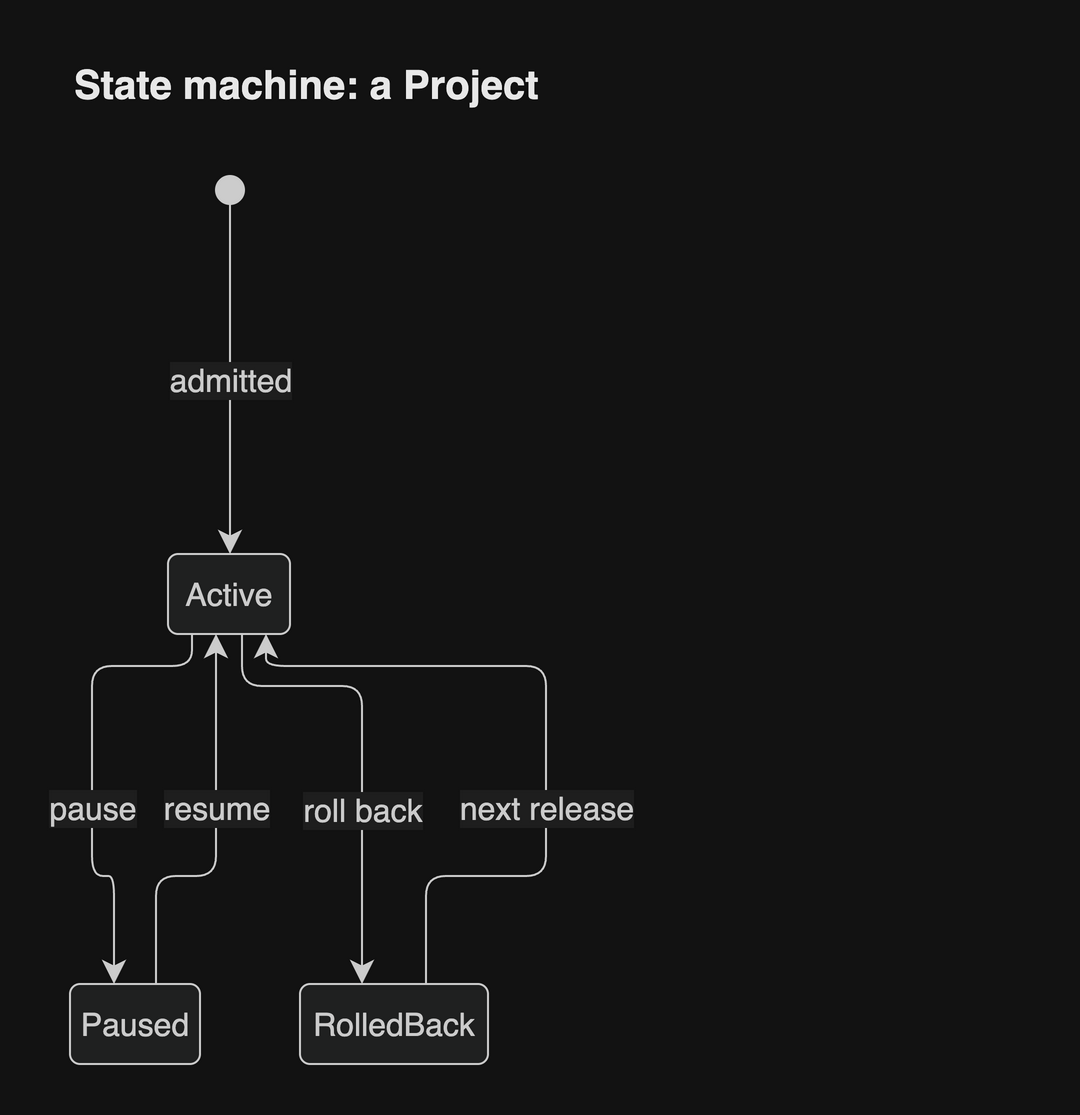

The diagram above was exported from draw.io. Its source (the exported page's mxGraphModel, read from the mxfile embedded in the PNG):
<mxGraphModel grid="0" gridSize="10" guides="1" tooltips="1" connect="1" arrows="1" fold="0" page="0" pageScale="1" pageWidth="827" pageHeight="1169" math="0" shadow="0">
  <root>
    <mxCell id="0" />
    <mxCell id="1" parent="0" />
    <UserObject label="" mermaidId="n:root_start" mermaidBaseStyle="ellipse;html=1;fillColor=light-dark(#333333,#cccccc);strokeColor=light-dark(#333333,#cccccc);fontColor=light-dark(#333333,#cccccc);fontSize=16;fontFamily=Helvetica;" mermaidBaseValue="" id="2">
      <mxCell parent="1" style="ellipse;html=1;fillColor=light-dark(#333333,#cccccc);strokeColor=light-dark(#333333,#cccccc);fontColor=light-dark(#333333,#cccccc);fontSize=16;fontFamily=Helvetica;" vertex="1">
        <mxGeometry height="14" width="14" x="98" y="12" as="geometry" />
      </mxCell>
    </UserObject>
    <UserObject label="Active" mermaidId="n:Active" mermaidBaseStyle="rounded=1;absoluteArcSize=1;arcSize=10;html=1;whiteSpace=wrap;strokeWidth=1;fillColor=light-dark(#ECECFF,#1f2020);strokeColor=light-dark(#9370DB,#cccccc);fontColor=light-dark(#333333,#cccccc);fontSize=16;fontFamily=Helvetica;" mermaidBaseValue="Active" id="3">
      <mxCell parent="1" style="rounded=1;absoluteArcSize=1;arcSize=10;html=1;whiteSpace=wrap;strokeWidth=1;fillColor=light-dark(#ECECFF,#1f2020);strokeColor=light-dark(#9370DB,#cccccc);fontColor=light-dark(#333333,#cccccc);fontSize=16;fontFamily=Helvetica;" vertex="1">
        <mxGeometry height="40" width="61" x="74" y="201" as="geometry" />
      </mxCell>
    </UserObject>
    <UserObject label="Paused" mermaidId="n:Paused" mermaidBaseStyle="rounded=1;absoluteArcSize=1;arcSize=10;html=1;whiteSpace=wrap;strokeWidth=1;fillColor=light-dark(#ECECFF,#1f2020);strokeColor=light-dark(#9370DB,#cccccc);fontColor=light-dark(#333333,#cccccc);fontSize=16;fontFamily=Helvetica;" mermaidBaseValue="Paused" id="4">
      <mxCell parent="1" style="rounded=1;absoluteArcSize=1;arcSize=10;html=1;whiteSpace=wrap;strokeWidth=1;fillColor=light-dark(#ECECFF,#1f2020);strokeColor=light-dark(#9370DB,#cccccc);fontColor=light-dark(#333333,#cccccc);fontSize=16;fontFamily=Helvetica;" vertex="1">
        <mxGeometry height="40" width="65" x="25" y="416" as="geometry" />
      </mxCell>
    </UserObject>
    <UserObject label="RolledBack" mermaidId="n:RolledBack" mermaidBaseStyle="rounded=1;absoluteArcSize=1;arcSize=10;html=1;whiteSpace=wrap;strokeWidth=1;fillColor=light-dark(#ECECFF,#1f2020);strokeColor=light-dark(#9370DB,#cccccc);fontColor=light-dark(#333333,#cccccc);fontSize=16;fontFamily=Helvetica;" mermaidBaseValue="RolledBack" id="5">
      <mxCell parent="1" style="rounded=1;absoluteArcSize=1;arcSize=10;html=1;whiteSpace=wrap;strokeWidth=1;fillColor=light-dark(#ECECFF,#1f2020);strokeColor=light-dark(#9370DB,#cccccc);fontColor=light-dark(#333333,#cccccc);fontSize=16;fontFamily=Helvetica;" vertex="1">
        <mxGeometry height="40" width="94" x="140" y="416" as="geometry" />
      </mxCell>
    </UserObject>
    <UserObject label="admitted" mermaidId="e:root_start-&gt;Active#0" mermaidBaseStyle="curved=1;startArrow=none;endArrow=classic;endSize=9;fillColor=none;strokeColor=light-dark(#333333,#cccccc);html=1;fontSize=16;fontColor=light-dark(#333333,#cccccc);exitX=0.5;exitY=1;entryX=0.5;entryY=0;fontFamily=Helvetica;labelBackgroundColor=light-dark(#ffffff,#1e1e1e);" mermaidBaseValue="admitted" id="6">
      <mxCell edge="1" parent="1" source="2" style="curved=0;startArrow=none;endArrow=classic;endSize=9;fillColor=none;strokeColor=light-dark(#333333,#cccccc);html=1;fontSize=16;fontColor=light-dark(#333333,#cccccc);rounded=1;exitX=0.5;exitY=1;entryX=0.5082;entryY=0;edgeStyle=orthogonalEdgeStyle;fontFamily=Helvetica;labelBackgroundColor=light-dark(#ffffff,#1e1e1e);" target="3">
        <mxGeometry relative="1" as="geometry">
          <mxPoint as="offset" />
          <Array as="points">
            <mxPoint x="105" y="113.5" />
          </Array>
        </mxGeometry>
      </mxCell>
    </UserObject>
    <UserObject label="pause" mermaidId="e:Active-&gt;Paused#0" mermaidBaseStyle="curved=1;startArrow=none;endArrow=classic;endSize=9;fillColor=none;strokeColor=light-dark(#333333,#cccccc);html=1;fontSize=16;fontColor=light-dark(#333333,#cccccc);exitX=0.7131147540983607;exitY=1;entryX=0.7;entryY=0;curved=1;exitX=0.71;exitY=1;entryX=0.7;entryY=0;fontFamily=Helvetica;labelBackgroundColor=light-dark(#ffffff,#1e1e1e);" mermaidBaseValue="pause" id="7">
      <mxCell edge="1" parent="1" source="3" style="curved=0;startArrow=none;endArrow=classic;endSize=9;fillColor=none;strokeColor=light-dark(#333333,#cccccc);html=1;fontSize=16;fontColor=light-dark(#333333,#cccccc);rounded=1;exitX=0.1967;exitY=1;entryX=0.3385;entryY=0;edgeStyle=orthogonalEdgeStyle;fontFamily=Helvetica;labelBackgroundColor=light-dark(#ffffff,#1e1e1e);" target="4">
        <mxGeometry relative="1" as="geometry">
          <mxPoint y="19.5" as="offset" />
          <Array as="points">
            <mxPoint x="86" y="257" />
            <mxPoint x="36" y="257" />
            <mxPoint x="36" y="362" />
            <mxPoint x="47" y="362" />
          </Array>
        </mxGeometry>
      </mxCell>
    </UserObject>
    <UserObject label="resume" mermaidId="e:Paused-&gt;Active#0" mermaidBaseStyle="curved=1;startArrow=none;endArrow=classic;endSize=9;fillColor=none;strokeColor=light-dark(#333333,#cccccc);html=1;fontSize=16;fontColor=light-dark(#333333,#cccccc);exitX=0.3;exitY=0;entryX=0.28688524590163933;entryY=1;curved=1;exitX=0.3;exitY=0;entryX=0.29;entryY=1;fontFamily=Helvetica;labelBackgroundColor=light-dark(#ffffff,#1e1e1e);" mermaidBaseValue="resume" id="8">
      <mxCell edge="1" parent="1" source="4" style="curved=0;startArrow=none;endArrow=classic;endSize=9;fillColor=none;strokeColor=light-dark(#333333,#cccccc);html=1;fontSize=16;fontColor=light-dark(#333333,#cccccc);rounded=1;exitX=0.6615;exitY=0;entryX=0.3934;entryY=1;edgeStyle=orthogonalEdgeStyle;fontFamily=Helvetica;labelBackgroundColor=light-dark(#ffffff,#1e1e1e);" target="3">
        <mxGeometry relative="1" as="geometry">
          <mxPoint y="-15" as="offset" />
          <Array as="points">
            <mxPoint x="68" y="362" />
            <mxPoint x="98" y="362" />
          </Array>
        </mxGeometry>
      </mxCell>
    </UserObject>
    <UserObject label="roll back" mermaidId="e:Active-&gt;RolledBack#0" mermaidBaseStyle="curved=1;startArrow=none;endArrow=classic;endSize=9;fillColor=none;strokeColor=light-dark(#333333,#cccccc);html=1;fontSize=16;fontColor=light-dark(#333333,#cccccc);exitX=0.7131147540983607;exitY=1;entryX=0.6382978723404256;entryY=0;curved=1;exitX=0.71;exitY=1;entryX=0.64;entryY=0;fontFamily=Helvetica;labelBackgroundColor=light-dark(#ffffff,#1e1e1e);" mermaidBaseValue="roll back" id="9">
      <mxCell edge="1" parent="1" source="3" style="curved=0;startArrow=none;endArrow=classic;endSize=9;fillColor=none;strokeColor=light-dark(#333333,#cccccc);html=1;fontSize=16;fontColor=light-dark(#333333,#cccccc);rounded=1;exitX=0.6066;exitY=1;entryX=0.3298;entryY=0;edgeStyle=orthogonalEdgeStyle;fontFamily=Helvetica;labelBackgroundColor=light-dark(#ffffff,#1e1e1e);" target="5">
        <mxGeometry relative="1" as="geometry">
          <mxPoint y="30" as="offset" />
          <Array as="points">
            <mxPoint x="111" y="267" />
            <mxPoint x="171" y="267" />
          </Array>
        </mxGeometry>
      </mxCell>
    </UserObject>
    <UserObject label="next release" mermaidId="e:RolledBack-&gt;Active#0" mermaidBaseStyle="curved=1;startArrow=none;endArrow=classic;endSize=9;fillColor=none;strokeColor=light-dark(#333333,#cccccc);html=1;fontSize=16;fontColor=light-dark(#333333,#cccccc);exitX=0.36170212765957444;exitY=0;entryX=0.28688524590163933;entryY=1;curved=1;exitX=0.36;exitY=0;entryX=0.29;entryY=1;fontFamily=Helvetica;labelBackgroundColor=light-dark(#ffffff,#1e1e1e);" mermaidBaseValue="next release" id="10">
      <mxCell edge="1" parent="1" source="5" style="curved=0;startArrow=none;endArrow=classic;endSize=9;fillColor=none;strokeColor=light-dark(#333333,#cccccc);html=1;fontSize=16;fontColor=light-dark(#333333,#cccccc);rounded=1;exitX=0.6702;exitY=0;entryX=0.8033;entryY=1;edgeStyle=orthogonalEdgeStyle;fontFamily=Helvetica;labelBackgroundColor=light-dark(#ffffff,#1e1e1e);" target="3">
        <mxGeometry relative="1" as="geometry">
          <mxPoint y="40" as="offset" />
          <Array as="points">
            <mxPoint x="203" y="362" />
            <mxPoint x="263" y="362" />
            <mxPoint x="263" y="257" />
            <mxPoint x="123" y="257" />
          </Array>
        </mxGeometry>
      </mxCell>
    </UserObject>
    <mxCell id="header" value="State machine: a Project" style="text;html=1;whiteSpace=wrap;align=left;verticalAlign=middle;fontSize=20;fontStyle=1;fontColor=light-dark(#1a1a1a,#e8e8e8);fontFamily=Helvetica;" vertex="1" parent="1">
      <mxGeometry x="25" y="-52" width="480" height="36" as="geometry" />
    </mxCell>
  </root>
</mxGraphModel>